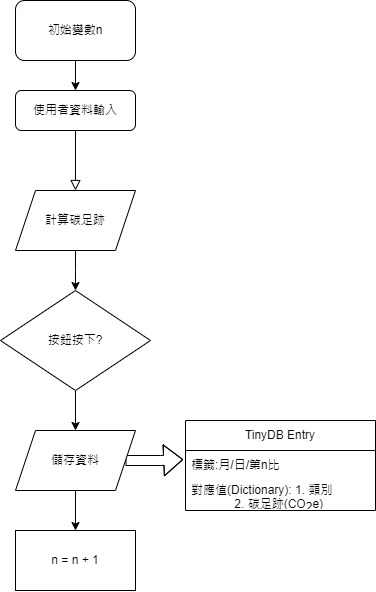

The diagram above was exported from draw.io. Its source (the exported page's mxGraphModel, read from the mxfile embedded in the PNG):
<mxGraphModel dx="756" dy="1704" grid="1" gridSize="10" guides="1" tooltips="1" connect="1" arrows="1" fold="1" page="1" pageScale="1" pageWidth="827" pageHeight="1169" math="0" shadow="0">
  <root>
    <mxCell id="WIyWlLk6GJQsqaUBKTNV-0" />
    <mxCell id="WIyWlLk6GJQsqaUBKTNV-1" parent="WIyWlLk6GJQsqaUBKTNV-0" />
    <mxCell id="WIyWlLk6GJQsqaUBKTNV-2" value="" style="rounded=0;html=1;jettySize=auto;orthogonalLoop=1;fontSize=11;endArrow=block;endFill=0;endSize=8;strokeWidth=1;shadow=0;labelBackgroundColor=none;edgeStyle=orthogonalEdgeStyle;entryX=0.5;entryY=0;entryDx=0;entryDy=0;" parent="WIyWlLk6GJQsqaUBKTNV-1" source="WIyWlLk6GJQsqaUBKTNV-3" target="eYYQ0Wecra9moXceQBWx-2" edge="1">
      <mxGeometry relative="1" as="geometry">
        <mxPoint x="220" y="170" as="targetPoint" />
      </mxGeometry>
    </mxCell>
    <mxCell id="WIyWlLk6GJQsqaUBKTNV-3" value="使用者資料輸入" style="rounded=1;whiteSpace=wrap;html=1;fontSize=12;glass=0;strokeWidth=1;shadow=0;" parent="WIyWlLk6GJQsqaUBKTNV-1" vertex="1">
      <mxGeometry x="160" y="80" width="120" height="40" as="geometry" />
    </mxCell>
    <mxCell id="eYYQ0Wecra9moXceQBWx-4" style="edgeStyle=orthogonalEdgeStyle;rounded=0;orthogonalLoop=1;jettySize=auto;html=1;exitX=0.5;exitY=1;exitDx=0;exitDy=0;" edge="1" parent="WIyWlLk6GJQsqaUBKTNV-1" source="eYYQ0Wecra9moXceQBWx-2">
      <mxGeometry relative="1" as="geometry">
        <mxPoint x="220" y="280" as="targetPoint" />
      </mxGeometry>
    </mxCell>
    <mxCell id="eYYQ0Wecra9moXceQBWx-2" value="計算碳足跡" style="shape=parallelogram;perimeter=parallelogramPerimeter;whiteSpace=wrap;html=1;fixedSize=1;" vertex="1" parent="WIyWlLk6GJQsqaUBKTNV-1">
      <mxGeometry x="160" y="180" width="120" height="60" as="geometry" />
    </mxCell>
    <mxCell id="eYYQ0Wecra9moXceQBWx-16" style="edgeStyle=orthogonalEdgeStyle;rounded=0;orthogonalLoop=1;jettySize=auto;html=1;exitX=0.5;exitY=1;exitDx=0;exitDy=0;entryX=0.5;entryY=0;entryDx=0;entryDy=0;" edge="1" parent="WIyWlLk6GJQsqaUBKTNV-1" source="eYYQ0Wecra9moXceQBWx-5" target="eYYQ0Wecra9moXceQBWx-15">
      <mxGeometry relative="1" as="geometry" />
    </mxCell>
    <mxCell id="eYYQ0Wecra9moXceQBWx-22" style="edgeStyle=orthogonalEdgeStyle;rounded=0;orthogonalLoop=1;jettySize=auto;html=1;exitX=1;exitY=0.5;exitDx=0;exitDy=0;entryX=-0.012;entryY=0.301;entryDx=0;entryDy=0;entryPerimeter=0;shape=flexArrow;" edge="1" parent="WIyWlLk6GJQsqaUBKTNV-1" source="eYYQ0Wecra9moXceQBWx-5" target="eYYQ0Wecra9moXceQBWx-7">
      <mxGeometry relative="1" as="geometry" />
    </mxCell>
    <mxCell id="eYYQ0Wecra9moXceQBWx-5" value="儲存資料" style="shape=parallelogram;perimeter=parallelogramPerimeter;whiteSpace=wrap;html=1;fixedSize=1;" vertex="1" parent="WIyWlLk6GJQsqaUBKTNV-1">
      <mxGeometry x="160" y="420" width="120" height="60" as="geometry" />
    </mxCell>
    <mxCell id="eYYQ0Wecra9moXceQBWx-6" value="TinyDB Entry" style="swimlane;fontStyle=0;childLayout=stackLayout;horizontal=1;startSize=30;horizontalStack=0;resizeParent=1;resizeParentMax=0;resizeLast=0;collapsible=1;marginBottom=0;whiteSpace=wrap;html=1;" vertex="1" parent="WIyWlLk6GJQsqaUBKTNV-1">
      <mxGeometry x="330" y="410" width="190" height="90" as="geometry" />
    </mxCell>
    <mxCell id="eYYQ0Wecra9moXceQBWx-7" value="標籤:月/日/第n比" style="text;strokeColor=none;fillColor=none;align=left;verticalAlign=middle;spacingLeft=4;spacingRight=4;overflow=hidden;points=[[0,0.5],[1,0.5]];portConstraint=eastwest;rotatable=0;whiteSpace=wrap;html=1;" vertex="1" parent="eYYQ0Wecra9moXceQBWx-6">
      <mxGeometry y="30" width="190" height="30" as="geometry" />
    </mxCell>
    <mxCell id="eYYQ0Wecra9moXceQBWx-8" value="對應值(Dictionary): 1. 類別&lt;br&gt;&lt;span style=&quot;white-space: pre;&quot;&gt;&#09;&lt;/span&gt;&amp;nbsp; &amp;nbsp; &amp;nbsp;2. 碳足跡(CO&lt;sub&gt;2&lt;/sub&gt;e)" style="text;strokeColor=none;fillColor=none;align=left;verticalAlign=middle;spacingLeft=4;spacingRight=4;overflow=hidden;points=[[0,0.5],[1,0.5]];portConstraint=eastwest;rotatable=0;whiteSpace=wrap;html=1;" vertex="1" parent="eYYQ0Wecra9moXceQBWx-6">
      <mxGeometry y="60" width="190" height="30" as="geometry" />
    </mxCell>
    <mxCell id="eYYQ0Wecra9moXceQBWx-15" value="n = n + 1" style="rounded=0;whiteSpace=wrap;html=1;" vertex="1" parent="WIyWlLk6GJQsqaUBKTNV-1">
      <mxGeometry x="160" y="520" width="120" height="60" as="geometry" />
    </mxCell>
    <mxCell id="eYYQ0Wecra9moXceQBWx-18" style="edgeStyle=orthogonalEdgeStyle;rounded=0;orthogonalLoop=1;jettySize=auto;html=1;exitX=0.5;exitY=1;exitDx=0;exitDy=0;entryX=0.5;entryY=0;entryDx=0;entryDy=0;" edge="1" parent="WIyWlLk6GJQsqaUBKTNV-1" source="eYYQ0Wecra9moXceQBWx-17" target="WIyWlLk6GJQsqaUBKTNV-3">
      <mxGeometry relative="1" as="geometry" />
    </mxCell>
    <mxCell id="eYYQ0Wecra9moXceQBWx-17" value="初始變數n" style="rounded=1;whiteSpace=wrap;html=1;" vertex="1" parent="WIyWlLk6GJQsqaUBKTNV-1">
      <mxGeometry x="160" y="-10" width="120" height="60" as="geometry" />
    </mxCell>
    <mxCell id="eYYQ0Wecra9moXceQBWx-21" style="edgeStyle=orthogonalEdgeStyle;rounded=0;orthogonalLoop=1;jettySize=auto;html=1;exitX=0.5;exitY=1;exitDx=0;exitDy=0;entryX=0.5;entryY=0;entryDx=0;entryDy=0;" edge="1" parent="WIyWlLk6GJQsqaUBKTNV-1" source="eYYQ0Wecra9moXceQBWx-20" target="eYYQ0Wecra9moXceQBWx-5">
      <mxGeometry relative="1" as="geometry" />
    </mxCell>
    <mxCell id="eYYQ0Wecra9moXceQBWx-20" value="按鈕按下?" style="rhombus;whiteSpace=wrap;html=1;" vertex="1" parent="WIyWlLk6GJQsqaUBKTNV-1">
      <mxGeometry x="145" y="280" width="150" height="100" as="geometry" />
    </mxCell>
  </root>
</mxGraphModel>